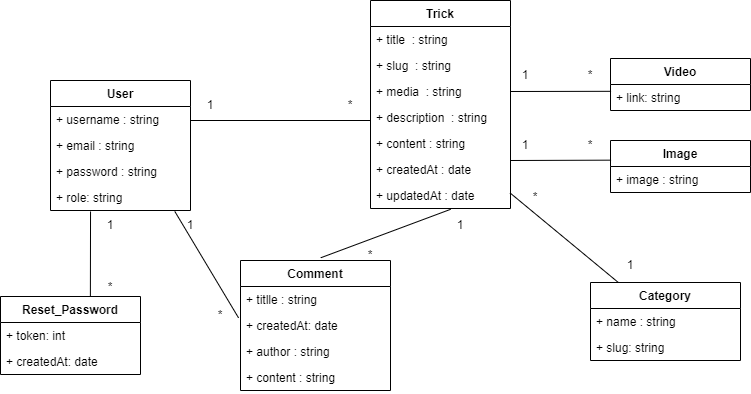

The diagram above was exported from draw.io. Its source (the exported page's mxGraphModel, read from the mxfile embedded in the PNG):
<mxGraphModel dx="1138" dy="421" grid="1" gridSize="10" guides="1" tooltips="1" connect="1" arrows="1" fold="1" page="1" pageScale="1" pageWidth="1169" pageHeight="827" math="0" shadow="0">
  <root>
    <mxCell id="0" />
    <mxCell id="1" parent="0" />
    <mxCell id="6OOKvJHrK92zVHoYV7Q--4" value="User" style="swimlane;fontStyle=1;childLayout=stackLayout;horizontal=1;startSize=26;fillColor=none;horizontalStack=0;resizeParent=1;resizeParentMax=0;resizeLast=0;collapsible=1;marginBottom=0;" parent="1" vertex="1">
      <mxGeometry x="120" y="120" width="140" height="130" as="geometry" />
    </mxCell>
    <mxCell id="6OOKvJHrK92zVHoYV7Q--6" value="+ username : string " style="text;strokeColor=none;fillColor=none;align=left;verticalAlign=top;spacingLeft=4;spacingRight=4;overflow=hidden;rotatable=0;points=[[0,0.5],[1,0.5]];portConstraint=eastwest;" parent="6OOKvJHrK92zVHoYV7Q--4" vertex="1">
      <mxGeometry y="26" width="140" height="26" as="geometry" />
    </mxCell>
    <mxCell id="6OOKvJHrK92zVHoYV7Q--8" value="+ email : string" style="text;strokeColor=none;fillColor=none;align=left;verticalAlign=top;spacingLeft=4;spacingRight=4;overflow=hidden;rotatable=0;points=[[0,0.5],[1,0.5]];portConstraint=eastwest;" parent="6OOKvJHrK92zVHoYV7Q--4" vertex="1">
      <mxGeometry y="52" width="140" height="26" as="geometry" />
    </mxCell>
    <mxCell id="6OOKvJHrK92zVHoYV7Q--9" value="+ password : string" style="text;strokeColor=none;fillColor=none;align=left;verticalAlign=top;spacingLeft=4;spacingRight=4;overflow=hidden;rotatable=0;points=[[0,0.5],[1,0.5]];portConstraint=eastwest;" parent="6OOKvJHrK92zVHoYV7Q--4" vertex="1">
      <mxGeometry y="78" width="140" height="26" as="geometry" />
    </mxCell>
    <mxCell id="_vsLHQla-sSa_WFkIWAm-17" value="+ role: string" style="text;strokeColor=none;fillColor=none;align=left;verticalAlign=top;spacingLeft=4;spacingRight=4;overflow=hidden;rotatable=0;points=[[0,0.5],[1,0.5]];portConstraint=eastwest;" parent="6OOKvJHrK92zVHoYV7Q--4" vertex="1">
      <mxGeometry y="104" width="140" height="26" as="geometry" />
    </mxCell>
    <mxCell id="6OOKvJHrK92zVHoYV7Q--12" value="Trick" style="swimlane;fontStyle=1;childLayout=stackLayout;horizontal=1;startSize=26;fillColor=none;horizontalStack=0;resizeParent=1;resizeParentMax=0;resizeLast=0;collapsible=1;marginBottom=0;" parent="1" vertex="1">
      <mxGeometry x="440" y="40" width="140" height="208" as="geometry" />
    </mxCell>
    <mxCell id="6OOKvJHrK92zVHoYV7Q--13" value="+ title  : string" style="text;strokeColor=none;fillColor=none;align=left;verticalAlign=top;spacingLeft=4;spacingRight=4;overflow=hidden;rotatable=0;points=[[0,0.5],[1,0.5]];portConstraint=eastwest;" parent="6OOKvJHrK92zVHoYV7Q--12" vertex="1">
      <mxGeometry y="26" width="140" height="26" as="geometry" />
    </mxCell>
    <mxCell id="VSCvknt00h9kfkmA9fze-2" value="+ slug  : string" style="text;strokeColor=none;fillColor=none;align=left;verticalAlign=top;spacingLeft=4;spacingRight=4;overflow=hidden;rotatable=0;points=[[0,0.5],[1,0.5]];portConstraint=eastwest;" parent="6OOKvJHrK92zVHoYV7Q--12" vertex="1">
      <mxGeometry y="52" width="140" height="26" as="geometry" />
    </mxCell>
    <mxCell id="VSCvknt00h9kfkmA9fze-1" value="+ media  : string" style="text;strokeColor=none;fillColor=none;align=left;verticalAlign=top;spacingLeft=4;spacingRight=4;overflow=hidden;rotatable=0;points=[[0,0.5],[1,0.5]];portConstraint=eastwest;" parent="6OOKvJHrK92zVHoYV7Q--12" vertex="1">
      <mxGeometry y="78" width="140" height="26" as="geometry" />
    </mxCell>
    <mxCell id="VSCvknt00h9kfkmA9fze-3" value="+ description  : string" style="text;strokeColor=none;fillColor=none;align=left;verticalAlign=top;spacingLeft=4;spacingRight=4;overflow=hidden;rotatable=0;points=[[0,0.5],[1,0.5]];portConstraint=eastwest;" parent="6OOKvJHrK92zVHoYV7Q--12" vertex="1">
      <mxGeometry y="104" width="140" height="26" as="geometry" />
    </mxCell>
    <mxCell id="6OOKvJHrK92zVHoYV7Q--14" value="+ content : string " style="text;strokeColor=none;fillColor=none;align=left;verticalAlign=top;spacingLeft=4;spacingRight=4;overflow=hidden;rotatable=0;points=[[0,0.5],[1,0.5]];portConstraint=eastwest;" parent="6OOKvJHrK92zVHoYV7Q--12" vertex="1">
      <mxGeometry y="130" width="140" height="26" as="geometry" />
    </mxCell>
    <mxCell id="6OOKvJHrK92zVHoYV7Q--16" value="+ createdAt : date" style="text;strokeColor=none;fillColor=none;align=left;verticalAlign=top;spacingLeft=4;spacingRight=4;overflow=hidden;rotatable=0;points=[[0,0.5],[1,0.5]];portConstraint=eastwest;" parent="6OOKvJHrK92zVHoYV7Q--12" vertex="1">
      <mxGeometry y="156" width="140" height="26" as="geometry" />
    </mxCell>
    <mxCell id="6OOKvJHrK92zVHoYV7Q--17" value="+ updatedAt : date" style="text;strokeColor=none;fillColor=none;align=left;verticalAlign=top;spacingLeft=4;spacingRight=4;overflow=hidden;rotatable=0;points=[[0,0.5],[1,0.5]];portConstraint=eastwest;" parent="6OOKvJHrK92zVHoYV7Q--12" vertex="1">
      <mxGeometry y="182" width="140" height="26" as="geometry" />
    </mxCell>
    <mxCell id="6OOKvJHrK92zVHoYV7Q--25" value="Comment" style="swimlane;fontStyle=1;childLayout=stackLayout;horizontal=1;startSize=26;fillColor=none;horizontalStack=0;resizeParent=1;resizeParentMax=0;resizeLast=0;collapsible=1;marginBottom=0;" parent="1" vertex="1">
      <mxGeometry x="310" y="300" width="150" height="130" as="geometry" />
    </mxCell>
    <mxCell id="6OOKvJHrK92zVHoYV7Q--28" value="+ titlle : string" style="text;strokeColor=none;fillColor=none;align=left;verticalAlign=top;spacingLeft=4;spacingRight=4;overflow=hidden;rotatable=0;points=[[0,0.5],[1,0.5]];portConstraint=eastwest;" parent="6OOKvJHrK92zVHoYV7Q--25" vertex="1">
      <mxGeometry y="26" width="150" height="26" as="geometry" />
    </mxCell>
    <mxCell id="6OOKvJHrK92zVHoYV7Q--29" value="+ createdAt: date" style="text;strokeColor=none;fillColor=none;align=left;verticalAlign=top;spacingLeft=4;spacingRight=4;overflow=hidden;rotatable=0;points=[[0,0.5],[1,0.5]];portConstraint=eastwest;" parent="6OOKvJHrK92zVHoYV7Q--25" vertex="1">
      <mxGeometry y="52" width="150" height="26" as="geometry" />
    </mxCell>
    <mxCell id="6OOKvJHrK92zVHoYV7Q--30" value="+ author : string" style="text;strokeColor=none;fillColor=none;align=left;verticalAlign=top;spacingLeft=4;spacingRight=4;overflow=hidden;rotatable=0;points=[[0,0.5],[1,0.5]];portConstraint=eastwest;" parent="6OOKvJHrK92zVHoYV7Q--25" vertex="1">
      <mxGeometry y="78" width="150" height="26" as="geometry" />
    </mxCell>
    <mxCell id="6OOKvJHrK92zVHoYV7Q--32" value="+ content : string" style="text;strokeColor=none;fillColor=none;align=left;verticalAlign=top;spacingLeft=4;spacingRight=4;overflow=hidden;rotatable=0;points=[[0,0.5],[1,0.5]];portConstraint=eastwest;" parent="6OOKvJHrK92zVHoYV7Q--25" vertex="1">
      <mxGeometry y="104" width="150" height="26" as="geometry" />
    </mxCell>
    <mxCell id="6OOKvJHrK92zVHoYV7Q--33" value="" style="endArrow=none;html=1;rounded=0;" parent="1" edge="1">
      <mxGeometry width="50" height="50" relative="1" as="geometry">
        <mxPoint x="260" y="160" as="sourcePoint" />
        <mxPoint x="440" y="160" as="targetPoint" />
      </mxGeometry>
    </mxCell>
    <mxCell id="6OOKvJHrK92zVHoYV7Q--34" value="" style="endArrow=none;html=1;rounded=0;entryX=0.573;entryY=1.03;entryDx=0;entryDy=0;entryPerimeter=0;exitX=0.535;exitY=-0.021;exitDx=0;exitDy=0;exitPerimeter=0;" parent="1" source="6OOKvJHrK92zVHoYV7Q--25" target="6OOKvJHrK92zVHoYV7Q--17" edge="1">
      <mxGeometry width="50" height="50" relative="1" as="geometry">
        <mxPoint x="380" y="310" as="sourcePoint" />
        <mxPoint x="430" y="260" as="targetPoint" />
      </mxGeometry>
    </mxCell>
    <mxCell id="6OOKvJHrK92zVHoYV7Q--36" value="*" style="text;html=1;strokeColor=none;fillColor=none;align=center;verticalAlign=middle;whiteSpace=wrap;rounded=0;" parent="1" vertex="1">
      <mxGeometry x="410" y="140" width="20" height="10" as="geometry" />
    </mxCell>
    <mxCell id="6OOKvJHrK92zVHoYV7Q--37" value="1" style="text;html=1;strokeColor=none;fillColor=none;align=center;verticalAlign=middle;whiteSpace=wrap;rounded=0;" parent="1" vertex="1">
      <mxGeometry x="270" y="140" width="20" height="10" as="geometry" />
    </mxCell>
    <mxCell id="6OOKvJHrK92zVHoYV7Q--40" value="*" style="text;html=1;strokeColor=none;fillColor=none;align=center;verticalAlign=middle;whiteSpace=wrap;rounded=0;" parent="1" vertex="1">
      <mxGeometry x="430" y="290" width="20" height="10" as="geometry" />
    </mxCell>
    <mxCell id="EaE6eiMkAWtR5jxesyNF-1" value="" style="endArrow=none;html=1;rounded=0;exitX=0.888;exitY=1.036;exitDx=0;exitDy=0;exitPerimeter=0;entryX=-0.013;entryY=0.206;entryDx=0;entryDy=0;entryPerimeter=0;" parent="1" source="_vsLHQla-sSa_WFkIWAm-17" target="6OOKvJHrK92zVHoYV7Q--29" edge="1">
      <mxGeometry width="50" height="50" relative="1" as="geometry">
        <mxPoint x="259.8600000000001" y="272.2819999999999" as="sourcePoint" />
        <mxPoint x="450" y="170" as="targetPoint" />
      </mxGeometry>
    </mxCell>
    <mxCell id="EaE6eiMkAWtR5jxesyNF-2" value="*" style="text;html=1;strokeColor=none;fillColor=none;align=center;verticalAlign=middle;whiteSpace=wrap;rounded=0;" parent="1" vertex="1">
      <mxGeometry x="280" y="350" width="20" height="10" as="geometry" />
    </mxCell>
    <mxCell id="EaE6eiMkAWtR5jxesyNF-3" value="1" style="text;html=1;strokeColor=none;fillColor=none;align=center;verticalAlign=middle;whiteSpace=wrap;rounded=0;" parent="1" vertex="1">
      <mxGeometry x="250" y="260" width="20" height="10" as="geometry" />
    </mxCell>
    <mxCell id="VSCvknt00h9kfkmA9fze-4" value="1" style="text;html=1;strokeColor=none;fillColor=none;align=center;verticalAlign=middle;whiteSpace=wrap;rounded=0;" parent="1" vertex="1">
      <mxGeometry x="520" y="260" width="20" height="10" as="geometry" />
    </mxCell>
    <mxCell id="_vsLHQla-sSa_WFkIWAm-3" value="Video" style="swimlane;fontStyle=1;childLayout=stackLayout;horizontal=1;startSize=26;fillColor=none;horizontalStack=0;resizeParent=1;resizeParentMax=0;resizeLast=0;collapsible=1;marginBottom=0;" parent="1" vertex="1">
      <mxGeometry x="680" y="98" width="140" height="52" as="geometry" />
    </mxCell>
    <mxCell id="_vsLHQla-sSa_WFkIWAm-8" value="+ link: string " style="text;strokeColor=none;fillColor=none;align=left;verticalAlign=top;spacingLeft=4;spacingRight=4;overflow=hidden;rotatable=0;points=[[0,0.5],[1,0.5]];portConstraint=eastwest;" parent="_vsLHQla-sSa_WFkIWAm-3" vertex="1">
      <mxGeometry y="26" width="140" height="26" as="geometry" />
    </mxCell>
    <mxCell id="_vsLHQla-sSa_WFkIWAm-11" value="" style="endArrow=none;html=1;rounded=0;exitX=1;exitY=0.5;exitDx=0;exitDy=0;entryX=0.004;entryY=0.262;entryDx=0;entryDy=0;entryPerimeter=0;" parent="1" source="VSCvknt00h9kfkmA9fze-1" target="_vsLHQla-sSa_WFkIWAm-8" edge="1">
      <mxGeometry width="50" height="50" relative="1" as="geometry">
        <mxPoint x="585" y="130" as="sourcePoint" />
        <mxPoint x="765" y="130" as="targetPoint" />
      </mxGeometry>
    </mxCell>
    <mxCell id="_vsLHQla-sSa_WFkIWAm-12" value="*" style="text;html=1;strokeColor=none;fillColor=none;align=center;verticalAlign=middle;whiteSpace=wrap;rounded=0;" parent="1" vertex="1">
      <mxGeometry x="650" y="110" width="20" height="10" as="geometry" />
    </mxCell>
    <mxCell id="_vsLHQla-sSa_WFkIWAm-13" value="1" style="text;html=1;strokeColor=none;fillColor=none;align=center;verticalAlign=middle;whiteSpace=wrap;rounded=0;" parent="1" vertex="1">
      <mxGeometry x="585" y="110" width="20" height="10" as="geometry" />
    </mxCell>
    <mxCell id="cRhCaIMq4-bT8bCESc8a-1" value="Reset_Password" style="swimlane;fontStyle=1;childLayout=stackLayout;horizontal=1;startSize=26;fillColor=none;horizontalStack=0;resizeParent=1;resizeParentMax=0;resizeLast=0;collapsible=1;marginBottom=0;" parent="1" vertex="1">
      <mxGeometry x="70" y="336" width="140" height="78" as="geometry" />
    </mxCell>
    <mxCell id="cRhCaIMq4-bT8bCESc8a-2" value="+ token: int" style="text;strokeColor=none;fillColor=none;align=left;verticalAlign=top;spacingLeft=4;spacingRight=4;overflow=hidden;rotatable=0;points=[[0,0.5],[1,0.5]];portConstraint=eastwest;" parent="cRhCaIMq4-bT8bCESc8a-1" vertex="1">
      <mxGeometry y="26" width="140" height="26" as="geometry" />
    </mxCell>
    <mxCell id="cRhCaIMq4-bT8bCESc8a-3" value="+ createdAt: date" style="text;strokeColor=none;fillColor=none;align=left;verticalAlign=top;spacingLeft=4;spacingRight=4;overflow=hidden;rotatable=0;points=[[0,0.5],[1,0.5]];portConstraint=eastwest;" parent="cRhCaIMq4-bT8bCESc8a-1" vertex="1">
      <mxGeometry y="52" width="140" height="26" as="geometry" />
    </mxCell>
    <mxCell id="cRhCaIMq4-bT8bCESc8a-6" value="" style="endArrow=none;html=1;rounded=0;exitX=0.286;exitY=1.038;exitDx=0;exitDy=0;exitPerimeter=0;entryX=0.642;entryY=-0.005;entryDx=0;entryDy=0;entryPerimeter=0;" parent="1" source="_vsLHQla-sSa_WFkIWAm-17" target="cRhCaIMq4-bT8bCESc8a-1" edge="1">
      <mxGeometry width="50" height="50" relative="1" as="geometry">
        <mxPoint x="160" y="260" as="sourcePoint" />
        <mxPoint x="160" y="410" as="targetPoint" />
      </mxGeometry>
    </mxCell>
    <mxCell id="cRhCaIMq4-bT8bCESc8a-7" value="1" style="text;html=1;strokeColor=none;fillColor=none;align=center;verticalAlign=middle;whiteSpace=wrap;rounded=0;" parent="1" vertex="1">
      <mxGeometry x="170" y="260" width="20" height="10" as="geometry" />
    </mxCell>
    <mxCell id="cRhCaIMq4-bT8bCESc8a-8" value="*" style="text;html=1;strokeColor=none;fillColor=none;align=center;verticalAlign=middle;whiteSpace=wrap;rounded=0;" parent="1" vertex="1">
      <mxGeometry x="170" y="322" width="20" height="10" as="geometry" />
    </mxCell>
    <mxCell id="2heDcLMJgYXWAeDIUOzA-1" value="Image" style="swimlane;fontStyle=1;childLayout=stackLayout;horizontal=1;startSize=26;fillColor=none;horizontalStack=0;resizeParent=1;resizeParentMax=0;resizeLast=0;collapsible=1;marginBottom=0;" parent="1" vertex="1">
      <mxGeometry x="680" y="180" width="140" height="52" as="geometry" />
    </mxCell>
    <mxCell id="2heDcLMJgYXWAeDIUOzA-2" value="+ image : string " style="text;strokeColor=none;fillColor=none;align=left;verticalAlign=top;spacingLeft=4;spacingRight=4;overflow=hidden;rotatable=0;points=[[0,0.5],[1,0.5]];portConstraint=eastwest;" parent="2heDcLMJgYXWAeDIUOzA-1" vertex="1">
      <mxGeometry y="26" width="140" height="26" as="geometry" />
    </mxCell>
    <mxCell id="2heDcLMJgYXWAeDIUOzA-5" value="" style="endArrow=none;html=1;rounded=0;exitX=1;exitY=0.154;exitDx=0;exitDy=0;entryX=0.004;entryY=0.378;entryDx=0;entryDy=0;entryPerimeter=0;exitPerimeter=0;" parent="1" source="6OOKvJHrK92zVHoYV7Q--16" target="2heDcLMJgYXWAeDIUOzA-1" edge="1">
      <mxGeometry width="50" height="50" relative="1" as="geometry">
        <mxPoint x="579.44" y="195.09" as="sourcePoint" />
        <mxPoint x="770" y="194.90200000000002" as="targetPoint" />
      </mxGeometry>
    </mxCell>
    <mxCell id="2heDcLMJgYXWAeDIUOzA-6" value="*" style="text;html=1;strokeColor=none;fillColor=none;align=center;verticalAlign=middle;whiteSpace=wrap;rounded=0;" parent="1" vertex="1">
      <mxGeometry x="650" y="180" width="20" height="10" as="geometry" />
    </mxCell>
    <mxCell id="2heDcLMJgYXWAeDIUOzA-7" value="1" style="text;html=1;strokeColor=none;fillColor=none;align=center;verticalAlign=middle;whiteSpace=wrap;rounded=0;" parent="1" vertex="1">
      <mxGeometry x="585" y="180" width="20" height="10" as="geometry" />
    </mxCell>
    <mxCell id="2heDcLMJgYXWAeDIUOzA-8" value="Category" style="swimlane;fontStyle=1;childLayout=stackLayout;horizontal=1;startSize=26;fillColor=none;horizontalStack=0;resizeParent=1;resizeParentMax=0;resizeLast=0;collapsible=1;marginBottom=0;" parent="1" vertex="1">
      <mxGeometry x="660" y="322" width="150" height="78" as="geometry" />
    </mxCell>
    <mxCell id="2heDcLMJgYXWAeDIUOzA-9" value="+ name : string" style="text;strokeColor=none;fillColor=none;align=left;verticalAlign=top;spacingLeft=4;spacingRight=4;overflow=hidden;rotatable=0;points=[[0,0.5],[1,0.5]];portConstraint=eastwest;" parent="2heDcLMJgYXWAeDIUOzA-8" vertex="1">
      <mxGeometry y="26" width="150" height="26" as="geometry" />
    </mxCell>
    <mxCell id="2heDcLMJgYXWAeDIUOzA-10" value="+ slug: string" style="text;strokeColor=none;fillColor=none;align=left;verticalAlign=top;spacingLeft=4;spacingRight=4;overflow=hidden;rotatable=0;points=[[0,0.5],[1,0.5]];portConstraint=eastwest;" parent="2heDcLMJgYXWAeDIUOzA-8" vertex="1">
      <mxGeometry y="52" width="150" height="26" as="geometry" />
    </mxCell>
    <mxCell id="2heDcLMJgYXWAeDIUOzA-15" value="" style="endArrow=none;html=1;rounded=0;exitX=1;exitY=0.154;exitDx=0;exitDy=0;exitPerimeter=0;" parent="1" target="2heDcLMJgYXWAeDIUOzA-8" edge="1">
      <mxGeometry width="50" height="50" relative="1" as="geometry">
        <mxPoint x="579.44" y="232.3439999999999" as="sourcePoint" />
        <mxPoint x="770" y="231.99600000000007" as="targetPoint" />
      </mxGeometry>
    </mxCell>
    <mxCell id="2heDcLMJgYXWAeDIUOzA-16" value="1" style="text;html=1;strokeColor=none;fillColor=none;align=center;verticalAlign=middle;whiteSpace=wrap;rounded=0;" parent="1" vertex="1">
      <mxGeometry x="690" y="300" width="20" height="10" as="geometry" />
    </mxCell>
    <mxCell id="2heDcLMJgYXWAeDIUOzA-17" value="*" style="text;html=1;strokeColor=none;fillColor=none;align=center;verticalAlign=middle;whiteSpace=wrap;rounded=0;" parent="1" vertex="1">
      <mxGeometry x="595" y="232" width="20" height="10" as="geometry" />
    </mxCell>
  </root>
</mxGraphModel>